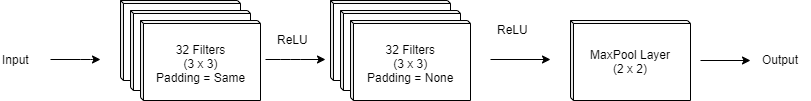

The diagram above was exported from draw.io. Its source (the exported page's mxGraphModel, read from the mxfile embedded in the PNG):
<mxGraphModel dx="1024" dy="565" grid="1" gridSize="10" guides="1" tooltips="1" connect="1" arrows="1" fold="1" page="1" pageScale="1" pageWidth="827" pageHeight="1169" math="0" shadow="0">
  <root>
    <mxCell id="0" />
    <mxCell id="1" parent="0" />
    <mxCell id="vHM6Cp9Hx1a14zYdgg6L-11" value="" style="shape=cube;whiteSpace=wrap;html=1;boundedLbl=1;backgroundOutline=1;darkOpacity=0.05;darkOpacity2=0.1;size=3;" vertex="1" parent="1">
      <mxGeometry x="130" y="400" width="120" height="80" as="geometry" />
    </mxCell>
    <mxCell id="vHM6Cp9Hx1a14zYdgg6L-12" value="" style="shape=cube;whiteSpace=wrap;html=1;boundedLbl=1;backgroundOutline=1;darkOpacity=0.05;darkOpacity2=0.1;size=3;" vertex="1" parent="1">
      <mxGeometry x="340" y="400" width="120" height="80" as="geometry" />
    </mxCell>
    <mxCell id="vHM6Cp9Hx1a14zYdgg6L-14" value="" style="shape=cube;whiteSpace=wrap;html=1;boundedLbl=1;backgroundOutline=1;darkOpacity=0.05;darkOpacity2=0.1;size=3;" vertex="1" parent="1">
      <mxGeometry x="140" y="410" width="120" height="80" as="geometry" />
    </mxCell>
    <mxCell id="vHM6Cp9Hx1a14zYdgg6L-15" value="" style="shape=cube;whiteSpace=wrap;html=1;boundedLbl=1;backgroundOutline=1;darkOpacity=0.05;darkOpacity2=0.1;size=3;" vertex="1" parent="1">
      <mxGeometry x="350" y="410" width="120" height="80" as="geometry" />
    </mxCell>
    <mxCell id="vHM6Cp9Hx1a14zYdgg6L-16" value="" style="shape=cube;whiteSpace=wrap;html=1;boundedLbl=1;backgroundOutline=1;darkOpacity=0.05;darkOpacity2=0.1;size=3;" vertex="1" parent="1">
      <mxGeometry x="150" y="420" width="120" height="80" as="geometry" />
    </mxCell>
    <mxCell id="vHM6Cp9Hx1a14zYdgg6L-17" value="" style="shape=cube;whiteSpace=wrap;html=1;boundedLbl=1;backgroundOutline=1;darkOpacity=0.05;darkOpacity2=0.1;size=3;" vertex="1" parent="1">
      <mxGeometry x="360" y="420" width="120" height="80" as="geometry" />
    </mxCell>
    <mxCell id="vHM6Cp9Hx1a14zYdgg6L-18" value="" style="shape=cube;whiteSpace=wrap;html=1;boundedLbl=1;backgroundOutline=1;darkOpacity=0.05;darkOpacity2=0.1;size=3;" vertex="1" parent="1">
      <mxGeometry x="580" y="420" width="120" height="80" as="geometry" />
    </mxCell>
    <mxCell id="vHM6Cp9Hx1a14zYdgg6L-20" value="" style="endArrow=classic;html=1;" edge="1" parent="1">
      <mxGeometry width="50" height="50" relative="1" as="geometry">
        <mxPoint x="275" y="459" as="sourcePoint" />
        <mxPoint x="335" y="459" as="targetPoint" />
        <Array as="points">
          <mxPoint x="300" y="459" />
        </Array>
      </mxGeometry>
    </mxCell>
    <mxCell id="vHM6Cp9Hx1a14zYdgg6L-21" value="" style="endArrow=classic;html=1;" edge="1" parent="1">
      <mxGeometry width="50" height="50" relative="1" as="geometry">
        <mxPoint x="500" y="459" as="sourcePoint" />
        <mxPoint x="560" y="459" as="targetPoint" />
      </mxGeometry>
    </mxCell>
    <mxCell id="vHM6Cp9Hx1a14zYdgg6L-22" value="ReLU" style="text;html=1;resizable=0;points=[];autosize=1;align=left;verticalAlign=top;spacingTop=-4;" vertex="1" parent="1">
      <mxGeometry x="285" y="430" width="50" height="20" as="geometry" />
    </mxCell>
    <mxCell id="vHM6Cp9Hx1a14zYdgg6L-23" value="ReLU" style="text;html=1;resizable=0;points=[];autosize=1;align=left;verticalAlign=top;spacingTop=-4;" vertex="1" parent="1">
      <mxGeometry x="505" y="420" width="50" height="20" as="geometry" />
    </mxCell>
    <mxCell id="vHM6Cp9Hx1a14zYdgg6L-24" value="32 Filters&lt;br&gt;(3 x 3)&lt;br&gt;Padding = Same" style="text;html=1;resizable=0;points=[];autosize=1;align=center;verticalAlign=top;spacingTop=-4;" vertex="1" parent="1">
      <mxGeometry x="160" y="440" width="100" height="40" as="geometry" />
    </mxCell>
    <mxCell id="vHM6Cp9Hx1a14zYdgg6L-25" value="32 Filters&lt;br&gt;(3 x 3)&lt;br&gt;Padding = None" style="text;html=1;resizable=0;points=[];autosize=1;align=center;verticalAlign=top;spacingTop=-4;" vertex="1" parent="1">
      <mxGeometry x="370" y="440" width="100" height="40" as="geometry" />
    </mxCell>
    <mxCell id="vHM6Cp9Hx1a14zYdgg6L-26" value="MaxPool Layer&lt;br&gt;(2 x 2)" style="text;html=1;resizable=0;points=[];autosize=1;align=center;verticalAlign=top;spacingTop=-4;" vertex="1" parent="1">
      <mxGeometry x="590" y="445" width="100" height="30" as="geometry" />
    </mxCell>
    <mxCell id="vHM6Cp9Hx1a14zYdgg6L-28" value="" style="endArrow=classic;html=1;" edge="1" parent="1">
      <mxGeometry width="50" height="50" relative="1" as="geometry">
        <mxPoint x="710" y="460" as="sourcePoint" />
        <mxPoint x="760" y="460" as="targetPoint" />
      </mxGeometry>
    </mxCell>
    <mxCell id="vHM6Cp9Hx1a14zYdgg6L-29" value="Output" style="text;html=1;resizable=0;points=[];autosize=1;align=left;verticalAlign=top;spacingTop=-4;" vertex="1" parent="1">
      <mxGeometry x="770" y="450" width="50" height="20" as="geometry" />
    </mxCell>
    <mxCell id="vHM6Cp9Hx1a14zYdgg6L-30" value="Input&lt;br&gt;" style="text;html=1;resizable=0;points=[];autosize=1;align=left;verticalAlign=top;spacingTop=-4;" vertex="1" parent="1">
      <mxGeometry x="10" y="450" width="40" height="20" as="geometry" />
    </mxCell>
    <mxCell id="vHM6Cp9Hx1a14zYdgg6L-31" value="" style="endArrow=classic;html=1;" edge="1" parent="1">
      <mxGeometry width="50" height="50" relative="1" as="geometry">
        <mxPoint x="60" y="459" as="sourcePoint" />
        <mxPoint x="110" y="459" as="targetPoint" />
        <Array as="points">
          <mxPoint x="100" y="459" />
        </Array>
      </mxGeometry>
    </mxCell>
  </root>
</mxGraphModel>